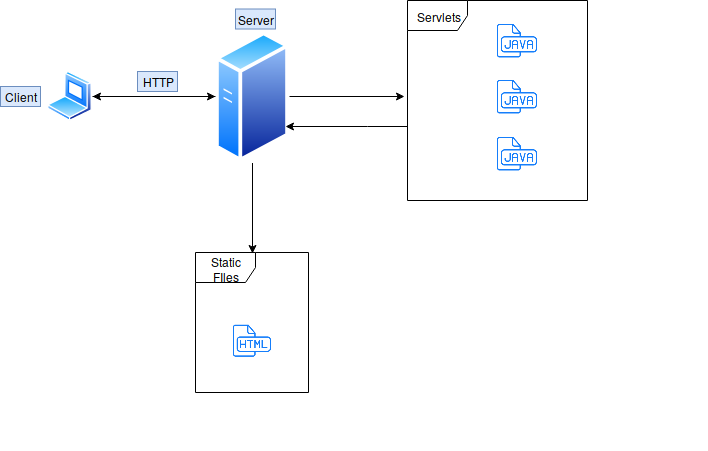

The diagram above was exported from draw.io. Its source (the exported page's mxGraphModel, read from the mxfile embedded in the PNG):
<mxGraphModel dx="1394" dy="751" grid="1" gridSize="10" guides="1" tooltips="1" connect="1" arrows="1" fold="1" page="1" pageScale="1" pageWidth="850" pageHeight="1100" math="0" shadow="0">
  <root>
    <mxCell id="0" />
    <mxCell id="1" parent="0" />
    <mxCell id="DV2yudAi8567zyyICt0g-57" value="" style="group;flipH=1;flipV=1;" parent="1" vertex="1" connectable="0">
      <mxGeometry x="173" y="120" width="707" height="450" as="geometry" />
    </mxCell>
    <mxCell id="DV2yudAi8567zyyICt0g-2" value="" style="aspect=fixed;perimeter=ellipsePerimeter;html=1;align=center;shadow=0;dashed=0;spacingTop=3;image;image=img/lib/active_directory/generic_server.svg;" parent="DV2yudAi8567zyyICt0g-57" vertex="1">
      <mxGeometry x="215" y="29.5" width="74" height="133" as="geometry" />
    </mxCell>
    <mxCell id="DV2yudAi8567zyyICt0g-55" style="edgeStyle=orthogonalEdgeStyle;rounded=0;orthogonalLoop=1;jettySize=auto;html=1;entryX=1;entryY=0.75;entryDx=0;entryDy=0;" parent="DV2yudAi8567zyyICt0g-57" source="DV2yudAi8567zyyICt0g-36" target="DV2yudAi8567zyyICt0g-2" edge="1">
      <mxGeometry relative="1" as="geometry">
        <Array as="points">
          <mxPoint x="367" y="126" />
          <mxPoint x="367" y="126" />
        </Array>
      </mxGeometry>
    </mxCell>
    <mxCell id="DV2yudAi8567zyyICt0g-36" value="Servlets" style="shape=umlFrame;whiteSpace=wrap;html=1;" parent="DV2yudAi8567zyyICt0g-57" vertex="1">
      <mxGeometry x="407" width="180" height="200" as="geometry" />
    </mxCell>
    <mxCell id="DV2yudAi8567zyyICt0g-11" style="edgeStyle=orthogonalEdgeStyle;rounded=0;orthogonalLoop=1;jettySize=auto;html=1;exitX=0;exitY=0.5;exitDx=0;exitDy=0;entryX=1;entryY=0.5;entryDx=0;entryDy=0;" parent="DV2yudAi8567zyyICt0g-57" source="DV2yudAi8567zyyICt0g-2" target="DV2yudAi8567zyyICt0g-6" edge="1">
      <mxGeometry relative="1" as="geometry" />
    </mxCell>
    <mxCell id="DV2yudAi8567zyyICt0g-54" style="edgeStyle=orthogonalEdgeStyle;rounded=0;orthogonalLoop=1;jettySize=auto;html=1;entryX=-0.017;entryY=0.48;entryDx=0;entryDy=0;entryPerimeter=0;" parent="DV2yudAi8567zyyICt0g-57" source="DV2yudAi8567zyyICt0g-2" target="DV2yudAi8567zyyICt0g-36" edge="1">
      <mxGeometry relative="1" as="geometry" />
    </mxCell>
    <mxCell id="DV2yudAi8567zyyICt0g-3" value="" style="shape=image;html=1;verticalAlign=top;verticalLabelPosition=bottom;labelBackgroundColor=#ffffff;imageAspect=0;aspect=fixed;image=https://cdn1.iconfinder.com/data/icons/hawcons/32/698357-icon-78-document-file-java-128.png" parent="DV2yudAi8567zyyICt0g-57" vertex="1">
      <mxGeometry x="497" y="75.5" width="40" height="40" as="geometry" />
    </mxCell>
    <mxCell id="DV2yudAi8567zyyICt0g-8" style="edgeStyle=orthogonalEdgeStyle;rounded=0;orthogonalLoop=1;jettySize=auto;html=1;" parent="DV2yudAi8567zyyICt0g-57" source="DV2yudAi8567zyyICt0g-6" target="DV2yudAi8567zyyICt0g-2" edge="1">
      <mxGeometry relative="1" as="geometry" />
    </mxCell>
    <mxCell id="DV2yudAi8567zyyICt0g-6" value="" style="aspect=fixed;perimeter=ellipsePerimeter;html=1;align=center;shadow=0;dashed=0;spacingTop=3;image;image=img/lib/active_directory/laptop_client.svg;" parent="DV2yudAi8567zyyICt0g-57" vertex="1">
      <mxGeometry x="47" y="71" width="45" height="50" as="geometry" />
    </mxCell>
    <mxCell id="DV2yudAi8567zyyICt0g-14" value="HTTP" style="text;html=1;strokeColor=#6c8ebf;fillColor=#dae8fc;align=center;verticalAlign=middle;whiteSpace=wrap;rounded=0;" parent="DV2yudAi8567zyyICt0g-57" vertex="1">
      <mxGeometry x="137" y="71" width="40" height="20" as="geometry" />
    </mxCell>
    <mxCell id="DV2yudAi8567zyyICt0g-30" value="Server" style="text;html=1;strokeColor=#6c8ebf;fillColor=#dae8fc;align=center;verticalAlign=middle;whiteSpace=wrap;rounded=0;" parent="DV2yudAi8567zyyICt0g-57" vertex="1">
      <mxGeometry x="235" y="8.5" width="40" height="20" as="geometry" />
    </mxCell>
    <mxCell id="DV2yudAi8567zyyICt0g-31" value="" style="shape=image;html=1;verticalAlign=top;verticalLabelPosition=bottom;labelBackgroundColor=#ffffff;imageAspect=0;aspect=fixed;image=https://cdn1.iconfinder.com/data/icons/hawcons/32/698357-icon-78-document-file-java-128.png" parent="DV2yudAi8567zyyICt0g-57" vertex="1">
      <mxGeometry x="497" y="132.5" width="40" height="40" as="geometry" />
    </mxCell>
    <mxCell id="DV2yudAi8567zyyICt0g-32" value="" style="shape=image;html=1;verticalAlign=top;verticalLabelPosition=bottom;labelBackgroundColor=#ffffff;imageAspect=0;aspect=fixed;image=https://cdn1.iconfinder.com/data/icons/hawcons/32/698357-icon-78-document-file-java-128.png" parent="DV2yudAi8567zyyICt0g-57" vertex="1">
      <mxGeometry x="497" y="19.5" width="40" height="40" as="geometry" />
    </mxCell>
    <mxCell id="DV2yudAi8567zyyICt0g-51" value="Client" style="text;html=1;align=center;verticalAlign=middle;whiteSpace=wrap;rounded=0;fillColor=#dae8fc;strokeColor=#6c8ebf;" parent="DV2yudAi8567zyyICt0g-57" vertex="1">
      <mxGeometry y="86" width="40" height="20" as="geometry" />
    </mxCell>
    <mxCell id="M9CDhteGNx9m-84FW3Vo-13" value="Static FIles" style="shape=umlFrame;whiteSpace=wrap;html=1;" vertex="1" parent="1">
      <mxGeometry x="368" y="372" width="113" height="140" as="geometry" />
    </mxCell>
    <mxCell id="M9CDhteGNx9m-84FW3Vo-14" value="" style="shape=image;html=1;verticalAlign=top;verticalLabelPosition=bottom;labelBackgroundColor=#ffffff;imageAspect=0;aspect=fixed;image=https://cdn1.iconfinder.com/data/icons/hawcons/32/699153-icon-76-document-file-html-128.png" vertex="1" parent="1">
      <mxGeometry x="406" y="441" width="38" height="38" as="geometry" />
    </mxCell>
    <mxCell id="M9CDhteGNx9m-84FW3Vo-20" style="edgeStyle=orthogonalEdgeStyle;rounded=0;orthogonalLoop=1;jettySize=auto;html=1;entryX=0.504;entryY=0.007;entryDx=0;entryDy=0;entryPerimeter=0;startArrow=none;startFill=0;endArrow=classic;endFill=1;" edge="1" parent="1" source="DV2yudAi8567zyyICt0g-2" target="M9CDhteGNx9m-84FW3Vo-13">
      <mxGeometry relative="1" as="geometry" />
    </mxCell>
  </root>
</mxGraphModel>